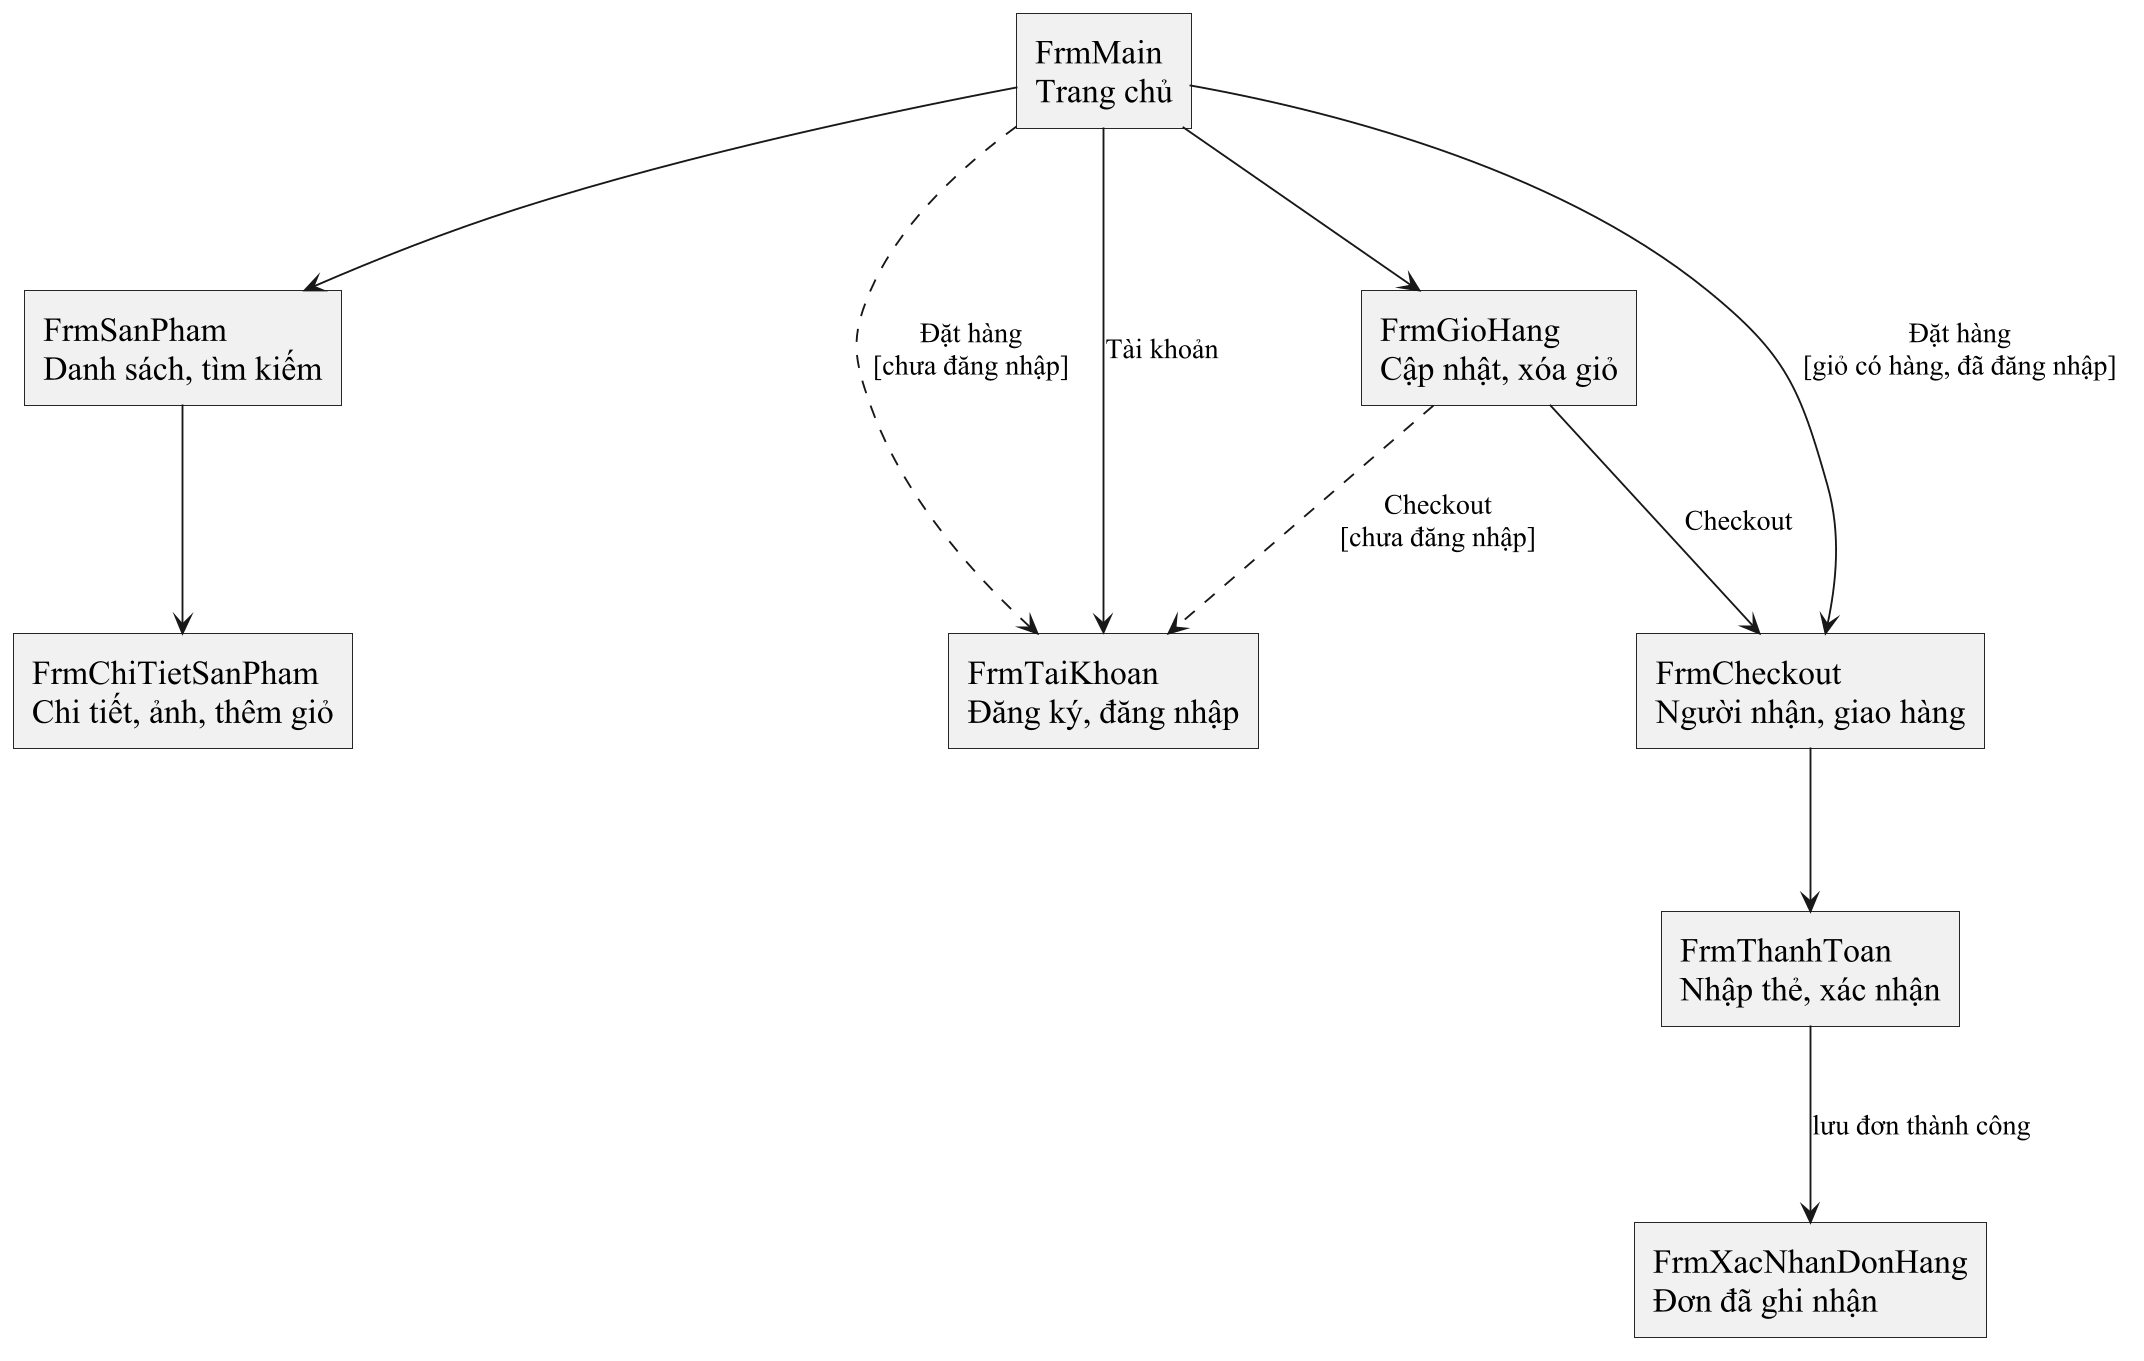

The diagram above was rendered by PlantUML. Its source (embedded in the PNG):
@startuml
skinparam backgroundColor white
skinparam monochrome true
skinparam shadowing false
skinparam defaultFontName Times New Roman
skinparam defaultFontSize 18
skinparam dpi 180
skinparam classAttributeIconSize 0
skinparam roundcorner 0
skinparam packageStyle rectangle
skinparam classBackgroundColor white
skinparam usecaseBackgroundColor white
skinparam nodesep 75
skinparam ranksep 85
skinparam ArrowFontSize 15
skinparam sequenceMessageAlign center
skinparam responseMessageBelowArrow true
hide circle
hide empty members

top to bottom direction
rectangle "FrmMain\nTrang chủ" as M
rectangle "FrmSanPham\nDanh sách, tìm kiếm" as P
rectangle "FrmGioHang\nCập nhật, xóa giỏ" as G
rectangle "FrmTaiKhoan\nĐăng ký, đăng nhập" as A
rectangle "FrmCheckout\nNgười nhận, giao hàng" as C
rectangle "FrmChiTietSanPham\nChi tiết, ảnh, thêm giỏ" as D
rectangle "FrmThanhToan\nNhập thẻ, xác nhận" as T
rectangle "FrmXacNhanDonHang\nĐơn đã ghi nhận" as X
M --> P
M --> G
M --> A : Tài khoản
M --> C : Đặt hàng\n[giỏ có hàng, đã đăng nhập]
P --> D
G --> C : Checkout
M ..> A : Đặt hàng\n[chưa đăng nhập]
G ..> A : Checkout\n[chưa đăng nhập]
C --> T
T --> X : lưu đơn thành công

@enduml